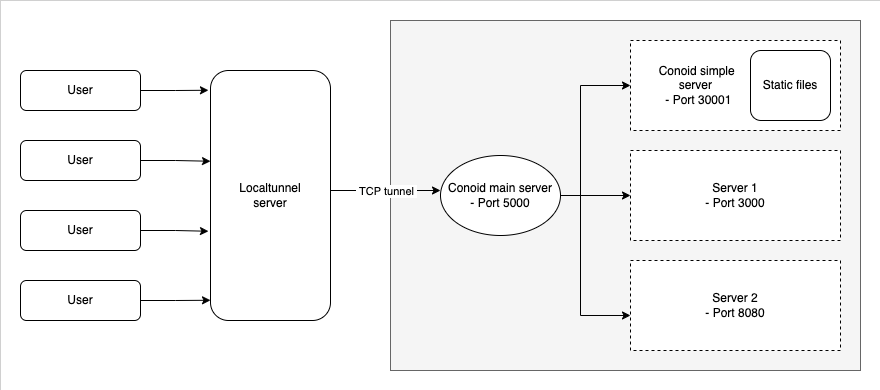

The diagram above was exported from draw.io. Its source (the exported page's mxGraphModel, read from the mxfile embedded in the PNG):
<mxGraphModel dx="1933" dy="623" grid="1" gridSize="10" guides="1" tooltips="1" connect="1" arrows="1" fold="1" page="1" pageScale="1" pageWidth="827" pageHeight="1169" math="0" shadow="0">
  <root>
    <mxCell id="WIyWlLk6GJQsqaUBKTNV-0" />
    <mxCell id="WIyWlLk6GJQsqaUBKTNV-1" parent="WIyWlLk6GJQsqaUBKTNV-0" />
    <mxCell id="E_N85nbIR2q2CAkVCgMt-0" value="" style="rounded=0;whiteSpace=wrap;html=1;dashed=1;dashPattern=1 4;strokeWidth=0;" vertex="1" parent="WIyWlLk6GJQsqaUBKTNV-1">
      <mxGeometry x="-130" y="180" width="880" height="390" as="geometry" />
    </mxCell>
    <mxCell id="L7piJbjDJTSPRbTgasYF-25" value="" style="rounded=0.5;whiteSpace=wrap;html=1;shadow=0;glass=0;sketch=0;fillColor=#f5f5f5;fontColor=#333333;strokeColor=#666666;" parent="WIyWlLk6GJQsqaUBKTNV-1" vertex="1">
      <mxGeometry x="260" y="200" width="470" height="350" as="geometry" />
    </mxCell>
    <mxCell id="L7piJbjDJTSPRbTgasYF-14" style="edgeStyle=orthogonalEdgeStyle;rounded=0;orthogonalLoop=1;jettySize=auto;html=1;entryX=0;entryY=0.363;entryDx=0;entryDy=0;entryPerimeter=0;" parent="WIyWlLk6GJQsqaUBKTNV-1" source="WIyWlLk6GJQsqaUBKTNV-3" target="L7piJbjDJTSPRbTgasYF-12" edge="1">
      <mxGeometry relative="1" as="geometry" />
    </mxCell>
    <mxCell id="WIyWlLk6GJQsqaUBKTNV-3" value="User" style="rounded=1;whiteSpace=wrap;html=1;fontSize=12;glass=0;strokeWidth=1;shadow=0;" parent="WIyWlLk6GJQsqaUBKTNV-1" vertex="1">
      <mxGeometry x="-110" y="320" width="120" height="40" as="geometry" />
    </mxCell>
    <mxCell id="L7piJbjDJTSPRbTgasYF-13" style="edgeStyle=orthogonalEdgeStyle;rounded=0;orthogonalLoop=1;jettySize=auto;html=1;entryX=-0.017;entryY=0.079;entryDx=0;entryDy=0;entryPerimeter=0;" parent="WIyWlLk6GJQsqaUBKTNV-1" source="L7piJbjDJTSPRbTgasYF-0" target="L7piJbjDJTSPRbTgasYF-12" edge="1">
      <mxGeometry relative="1" as="geometry" />
    </mxCell>
    <mxCell id="L7piJbjDJTSPRbTgasYF-0" value="User" style="rounded=1;whiteSpace=wrap;html=1;fontSize=12;glass=0;strokeWidth=1;shadow=0;" parent="WIyWlLk6GJQsqaUBKTNV-1" vertex="1">
      <mxGeometry x="-110" y="250" width="120" height="40" as="geometry" />
    </mxCell>
    <mxCell id="L7piJbjDJTSPRbTgasYF-15" style="edgeStyle=orthogonalEdgeStyle;rounded=0;orthogonalLoop=1;jettySize=auto;html=1;exitX=1;exitY=0.5;exitDx=0;exitDy=0;entryX=-0.017;entryY=0.643;entryDx=0;entryDy=0;entryPerimeter=0;" parent="WIyWlLk6GJQsqaUBKTNV-1" source="L7piJbjDJTSPRbTgasYF-1" target="L7piJbjDJTSPRbTgasYF-12" edge="1">
      <mxGeometry relative="1" as="geometry" />
    </mxCell>
    <mxCell id="L7piJbjDJTSPRbTgasYF-1" value="User" style="rounded=1;whiteSpace=wrap;html=1;fontSize=12;glass=0;strokeWidth=1;shadow=0;" parent="WIyWlLk6GJQsqaUBKTNV-1" vertex="1">
      <mxGeometry x="-110" y="390" width="120" height="40" as="geometry" />
    </mxCell>
    <mxCell id="L7piJbjDJTSPRbTgasYF-16" style="edgeStyle=orthogonalEdgeStyle;rounded=0;orthogonalLoop=1;jettySize=auto;html=1;exitX=1;exitY=0.5;exitDx=0;exitDy=0;entryX=0;entryY=0.919;entryDx=0;entryDy=0;entryPerimeter=0;" parent="WIyWlLk6GJQsqaUBKTNV-1" source="L7piJbjDJTSPRbTgasYF-2" target="L7piJbjDJTSPRbTgasYF-12" edge="1">
      <mxGeometry relative="1" as="geometry" />
    </mxCell>
    <mxCell id="L7piJbjDJTSPRbTgasYF-2" value="User" style="rounded=1;whiteSpace=wrap;html=1;fontSize=12;glass=0;strokeWidth=1;shadow=0;" parent="WIyWlLk6GJQsqaUBKTNV-1" vertex="1">
      <mxGeometry x="-110" y="460" width="120" height="40" as="geometry" />
    </mxCell>
    <mxCell id="L7piJbjDJTSPRbTgasYF-28" style="edgeStyle=orthogonalEdgeStyle;rounded=0;orthogonalLoop=1;jettySize=auto;html=1;entryX=0;entryY=0.5;entryDx=0;entryDy=0;" parent="WIyWlLk6GJQsqaUBKTNV-1" source="L7piJbjDJTSPRbTgasYF-4" target="L7piJbjDJTSPRbTgasYF-19" edge="1">
      <mxGeometry relative="1" as="geometry">
        <Array as="points">
          <mxPoint x="450" y="375" />
          <mxPoint x="450" y="265" />
        </Array>
      </mxGeometry>
    </mxCell>
    <mxCell id="L7piJbjDJTSPRbTgasYF-29" style="edgeStyle=orthogonalEdgeStyle;rounded=0;orthogonalLoop=1;jettySize=auto;html=1;entryX=0;entryY=0.611;entryDx=0;entryDy=0;entryPerimeter=0;" parent="WIyWlLk6GJQsqaUBKTNV-1" source="L7piJbjDJTSPRbTgasYF-4" target="L7piJbjDJTSPRbTgasYF-20" edge="1">
      <mxGeometry relative="1" as="geometry">
        <mxPoint x="490" y="485" as="targetPoint" />
        <Array as="points">
          <mxPoint x="450" y="375" />
          <mxPoint x="450" y="495" />
        </Array>
      </mxGeometry>
    </mxCell>
    <mxCell id="L7piJbjDJTSPRbTgasYF-31" style="edgeStyle=orthogonalEdgeStyle;rounded=0;orthogonalLoop=1;jettySize=auto;html=1;entryX=0;entryY=0.5;entryDx=0;entryDy=0;" parent="WIyWlLk6GJQsqaUBKTNV-1" source="L7piJbjDJTSPRbTgasYF-4" target="L7piJbjDJTSPRbTgasYF-30" edge="1">
      <mxGeometry relative="1" as="geometry" />
    </mxCell>
    <mxCell id="L7piJbjDJTSPRbTgasYF-4" value="Conoid main server&lt;br&gt;- Port 5000" style="ellipse;whiteSpace=wrap;html=1;" parent="WIyWlLk6GJQsqaUBKTNV-1" vertex="1">
      <mxGeometry x="310" y="335" width="120" height="80" as="geometry" />
    </mxCell>
    <mxCell id="L7piJbjDJTSPRbTgasYF-12" value="Localtunnel&lt;br&gt;server" style="rounded=1;whiteSpace=wrap;html=1;" parent="WIyWlLk6GJQsqaUBKTNV-1" vertex="1">
      <mxGeometry x="80" y="250" width="120" height="250" as="geometry" />
    </mxCell>
    <mxCell id="L7piJbjDJTSPRbTgasYF-19" value="&lt;span style=&quot;white-space: pre;&quot;&gt;&#09;&lt;/span&gt;Conoid simple &lt;br&gt;&lt;span style=&quot;white-space: pre;&quot;&gt;&#09;&lt;/span&gt;&amp;nbsp; &amp;nbsp; &amp;nbsp; server&lt;br&gt;&lt;span style=&quot;white-space: pre;&quot;&gt;&#09;&lt;/span&gt;&amp;nbsp; - Port 30001" style="rounded=0;whiteSpace=wrap;html=1;dashed=1;sketch=0;shadow=0;glass=0;align=left;" parent="WIyWlLk6GJQsqaUBKTNV-1" vertex="1">
      <mxGeometry x="500" y="220" width="210" height="90" as="geometry" />
    </mxCell>
    <mxCell id="L7piJbjDJTSPRbTgasYF-20" value="Server 2&lt;br&gt;- Port 8080" style="rounded=0;whiteSpace=wrap;html=1;dashed=1;sketch=0;shadow=0;glass=0;" parent="WIyWlLk6GJQsqaUBKTNV-1" vertex="1">
      <mxGeometry x="500" y="440" width="210" height="90" as="geometry" />
    </mxCell>
    <mxCell id="L7piJbjDJTSPRbTgasYF-21" value="Static files" style="rounded=1;whiteSpace=wrap;html=1;shadow=0;glass=0;sketch=0;" parent="WIyWlLk6GJQsqaUBKTNV-1" vertex="1">
      <mxGeometry x="620" y="230" width="80" height="70" as="geometry" />
    </mxCell>
    <mxCell id="L7piJbjDJTSPRbTgasYF-23" value="" style="endArrow=classic;html=1;rounded=0;" parent="WIyWlLk6GJQsqaUBKTNV-1" edge="1">
      <mxGeometry relative="1" as="geometry">
        <mxPoint x="200" y="370" as="sourcePoint" />
        <mxPoint x="310" y="370" as="targetPoint" />
      </mxGeometry>
    </mxCell>
    <mxCell id="L7piJbjDJTSPRbTgasYF-24" value="&amp;nbsp;TCP tunnel&amp;nbsp;" style="edgeLabel;resizable=0;html=1;align=center;verticalAlign=middle;rounded=0;shadow=0;glass=0;sketch=0;" parent="L7piJbjDJTSPRbTgasYF-23" connectable="0" vertex="1">
      <mxGeometry relative="1" as="geometry" />
    </mxCell>
    <mxCell id="L7piJbjDJTSPRbTgasYF-30" value="Server 1&lt;br&gt;- Port 3000" style="rounded=0;whiteSpace=wrap;html=1;dashed=1;sketch=0;shadow=0;glass=0;" parent="WIyWlLk6GJQsqaUBKTNV-1" vertex="1">
      <mxGeometry x="500" y="330" width="210" height="90" as="geometry" />
    </mxCell>
  </root>
</mxGraphModel>